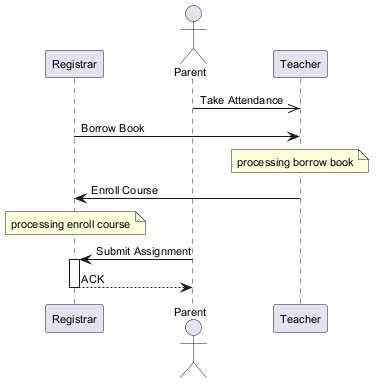

The diagram above was rendered by PlantUML. Its source (embedded in the PNG):
@startuml
skinparam backgroundColor #FFFFFF
skinparam classBackgroundColor #F1F8E9
skinparam classBorderColor #33691E
skinparam defaultFontSize 11
participant "Registrar" as R
actor "Parent" as P
participant "Teacher" as T
P ->> T : Take Attendance
R -> T : Borrow Book
note over T : processing borrow book
T -> R : Enroll Course
note over R : processing enroll course
P -> R : Submit Assignment
activate R
R --> P : ACK
deactivate R
@enduml